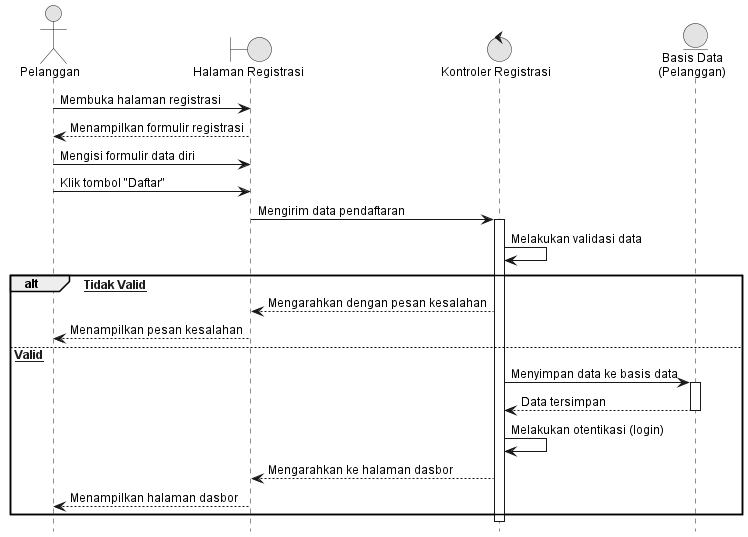

The diagram above was rendered by PlantUML. Its source (embedded in the PNG):
@startuml 01_Registrasi_Akun
hide footbox
skinparam backgroundColor white
skinparam monochrome true
skinparam shadowing false
skinparam DefaultFontName Arial
skinparam DefaultFontSize 12

actor "Pelanggan" as Customer
boundary "Halaman Registrasi" as View
control "Kontroler Registrasi" as Controller
entity "Basis Data\n(Pelanggan)" as DB

Customer -> View : Membuka halaman registrasi
View --> Customer : Menampilkan formulir registrasi
Customer -> View : Mengisi formulir data diri
Customer -> View : Klik tombol "Daftar"
View -> Controller : Mengirim data pendaftaran
activate Controller

Controller -> Controller : Melakukan validasi data

alt [Data Tidak Valid]
    Controller --> View : Mengarahkan dengan pesan kesalahan
    View --> Customer : Menampilkan pesan kesalahan
else [Data Valid]
    Controller -> DB : Menyimpan data ke basis data
    activate DB
    DB --> Controller : Data tersimpan
    deactivate DB
    Controller -> Controller : Melakukan otentikasi (login)
    Controller --> View : Mengarahkan ke halaman dasbor
    View --> Customer : Menampilkan halaman dasbor
end
deactivate Controller
@enduml